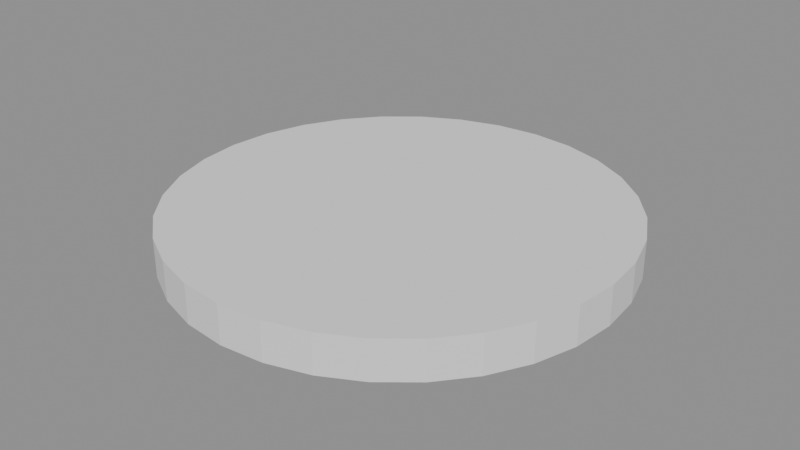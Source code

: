 # Source: lamp-stem-starter.blend  (saved by Blender 5.2.44; exported with 4.5.12 LTS)
import bpy
from mathutils import Matrix  # noqa: F401  (used for matrix-valued properties, if any)

bpy.ops.wm.read_factory_settings(use_empty=True)
scene = bpy.context.scene
scene.name = 'Scene'

# ---- meshes
me_cylinder = bpy.data.meshes.new('Cylinder')
me_cylinder.from_pydata([(0.0, 2.0, -0.175), (0.0, 2.0, 0.175), (0.3902, 1.962, -0.175), (0.3902, 1.962, 0.175), (0.7654, 1.848, -0.175), (0.7654, 1.848, 0.175), (1.111, 1.663, -0.175), (1.111, 1.663, 0.175), (1.414, 1.414, -0.175), (1.414, 1.414, 0.175), (1.663, 1.111, -0.175), (1.663, 1.111, 0.175), (1.848, 0.7654, -0.175), (1.848, 0.7654, 0.175), (1.962, 0.3902, -0.175), (1.962, 0.3902, 0.175), (2.0, 0.0, -0.175), (2.0, 0.0, 0.175), (1.962, -0.3902, -0.175), (1.962, -0.3902, 0.175), (1.848, -0.7654, -0.175), (1.848, -0.7654, 0.175), (1.663, -1.111, -0.175), (1.663, -1.111, 0.175), (1.414, -1.414, -0.175), (1.414, -1.414, 0.175), (1.111, -1.663, -0.175), (1.111, -1.663, 0.175), (0.7654, -1.848, -0.175), (0.7654, -1.848, 0.175), (0.3902, -1.962, -0.175), (0.3902, -1.962, 0.175), (0.0, -2.0, -0.175), (0.0, -2.0, 0.175), (-0.3902, -1.962, -0.175), (-0.3902, -1.962, 0.175), (-0.7654, -1.848, -0.175), (-0.7654, -1.848, 0.175), (-1.111, -1.663, -0.175), (-1.111, -1.663, 0.175), (-1.414, -1.414, -0.175), (-1.414, -1.414, 0.175), (-1.663, -1.111, -0.175), (-1.663, -1.111, 0.175), (-1.848, -0.7654, -0.175), (-1.848, -0.7654, 0.175), (-1.962, -0.3902, -0.175), (-1.962, -0.3902, 0.175), (-2.0, 0.0, -0.175), (-2.0, 0.0, 0.175), (-1.962, 0.3902, -0.175), (-1.962, 0.3902, 0.175), (-1.848, 0.7654, -0.175), (-1.848, 0.7654, 0.175), (-1.663, 1.111, -0.175), (-1.663, 1.111, 0.175), (-1.414, 1.414, -0.175), (-1.414, 1.414, 0.175), (-1.111, 1.663, -0.175), (-1.111, 1.663, 0.175), (-0.7654, 1.848, -0.175), (-0.7654, 1.848, 0.175), (-0.3902, 1.962, -0.175), (-0.3902, 1.962, 0.175)], [], [(0, 1, 3, 2), (2, 3, 5, 4), (4, 5, 7, 6), (6, 7, 9, 8), (8, 9, 11, 10), (10, 11, 13, 12), (12, 13, 15, 14), (14, 15, 17, 16), (16, 17, 19, 18), (18, 19, 21, 20), (20, 21, 23, 22), (22, 23, 25, 24), (24, 25, 27, 26), (26, 27, 29, 28), (28, 29, 31, 30), (30, 31, 33, 32), (32, 33, 35, 34), (34, 35, 37, 36), (36, 37, 39, 38), (38, 39, 41, 40), (40, 41, 43, 42), (42, 43, 45, 44), (44, 45, 47, 46), (46, 47, 49, 48), (48, 49, 51, 50), (50, 51, 53, 52), (52, 53, 55, 54), (54, 55, 57, 56), (56, 57, 59, 58), (58, 59, 61, 60), (3, 1, 63, 61, 59, 57, 55, 53, 51, 49, 47, 45, 43, 41, 39, 37, 35, 33, 31, 29, 27, 25, 23, 21, 19, 17, 15, 13, 11, 9, 7, 5), (60, 61, 63, 62), (62, 63, 1, 0), (0, 2, 4, 6, 8, 10, 12, 14, 16, 18, 20, 22, 24, 26, 28, 30, 32, 34, 36, 38, 40, 42, 44, 46, 48, 50, 52, 54, 56, 58, 60, 62)])
_uv = me_cylinder.uv_layers.new(name='UVMap')
_uv.uv.foreach_set('vector', [1.0, 0.5, 1.0, 1.0, 0.9688, 1.0, 0.9688, 0.5, 0.9688, 0.5, 0.9688, 1.0, 0.9375, 1.0, 0.9375, 0.5, 0.9375, 0.5, 0.9375, 1.0, 0.9062, 1.0, 0.9062, 0.5, 0.9062, 0.5, 0.9062, 1.0, 0.875, 1.0, 0.875, 0.5, 0.875, 0.5, 0.875, 1.0, 0.8438, 1.0, 0.8438, 0.5, 0.8438, 0.5, 0.8438, 1.0, 0.8125, 1.0, 0.8125, 0.5, 0.8125, 0.5, 0.8125, 1.0, 0.7812, 1.0, 0.7812, 0.5, 0.7812, 0.5, 0.7812, 1.0, 0.75, 1.0, 0.75, 0.5, 0.75, 0.5, 0.75, 1.0, 0.7188, 1.0, 0.7188, 0.5, 0.7188, 0.5, 0.7188, 1.0, 0.6875, 1.0, 0.6875, 0.5, 0.6875, 0.5, 0.6875, 1.0, 0.6562, 1.0, 0.6562, 0.5, 0.6562, 0.5, 0.6562, 1.0, 0.625, 1.0, 0.625, 0.5, 0.625, 0.5, 0.625, 1.0, 0.5938, 1.0, 0.5938, 0.5, 0.5938, 0.5, 0.5938, 1.0, 0.5625, 1.0, 0.5625, 0.5, 0.5625, 0.5, 0.5625, 1.0, 0.5312, 1.0, 0.5312, 0.5, 0.5312, 0.5, 0.5312, 1.0, 0.5, 1.0, 0.5, 0.5, 0.5, 0.5, 0.5, 1.0, 0.4688, 1.0, 0.4688, 0.5, 0.4688, 0.5, 0.4688, 1.0, 0.4375, 1.0, 0.4375, 0.5, 0.4375, 0.5, 0.4375, 1.0, 0.4062, 1.0, 0.4062, 0.5, 0.4062, 0.5, 0.4062, 1.0, 0.375, 1.0, 0.375, 0.5, 0.375, 0.5, 0.375, 1.0, 0.3438, 1.0, 0.3438, 0.5, 0.3438, 0.5, 0.3438, 1.0, 0.3125, 1.0, 0.3125, 0.5, 0.3125, 0.5, 0.3125, 1.0, 0.2812, 1.0, 0.2812, 0.5, 0.2812, 0.5, 0.2812, 1.0, 0.25, 1.0, 0.25, 0.5, 0.25, 0.5, 0.25, 1.0, 0.2188, 1.0, 0.2188, 0.5, 0.2188, 0.5, 0.2188, 1.0, 0.1875, 1.0, 0.1875, 0.5, 0.1875, 0.5, 0.1875, 1.0, 0.1562, 1.0, 0.1562, 0.5, 0.1562, 0.5, 0.1562, 1.0, 0.125, 1.0, 0.125, 0.5, 0.125, 0.5, 0.125, 1.0, 0.09375, 1.0, 0.09375, 0.5, 0.09375, 0.5, 0.09375, 1.0, 0.0625, 1.0, 0.0625, 0.5, 0.2968, 0.4854, 0.25, 0.49, 0.2032, 0.4854, 0.1582, 0.4717, 0.1167, 0.4496, 0.08029, 0.4197, 0.05045, 0.3833, 0.02827, 0.3418, 0.01461, 0.2968, 0.01, 0.25, 0.01461, 0.2032, 0.02827, 0.1582, 0.05045, 0.1167, 0.08029, 0.08029, 0.1167, 0.05045, 0.1582, 0.02827, 0.2032, 0.01461, 0.25, 0.01, 0.2968, 0.01461, 0.3418, 0.02827, 0.3833, 0.05045, 0.4197, 0.08029, 0.4496, 0.1167, 0.4717, 0.1582, 0.4854, 0.2032, 0.49, 0.25, 0.4854, 0.2968, 0.4717, 0.3418, 0.4496, 0.3833, 0.4197, 0.4197, 0.3833, 0.4496, 0.3418, 0.4717, 0.0625, 0.5, 0.0625, 1.0, 0.03125, 1.0, 0.03125, 0.5, 0.03125, 0.5, 0.03125, 1.0, 0.0, 1.0, 0.0, 0.5, 0.75, 0.49, 0.7968, 0.4854, 0.8418, 0.4717, 0.8833, 0.4496, 0.9197, 0.4197, 0.9496, 0.3833, 0.9717, 0.3418, 0.9854, 0.2968, 0.99, 0.25, 0.9854, 0.2032, 0.9717, 0.1582, 0.9496, 0.1167, 0.9197, 0.08029, 0.8833, 0.05045, 0.8418, 0.02827, 0.7968, 0.01461, 0.75, 0.01, 0.7032, 0.01461, 0.6582, 0.02827, 0.6167, 0.05045, 0.5803, 0.08029, 0.5504, 0.1167, 0.5283, 0.1582, 0.5146, 0.2032, 0.51, 0.25, 0.5146, 0.2968, 0.5283, 0.3418, 0.5504, 0.3833, 0.5803, 0.4197, 0.6167, 0.4496, 0.6582, 0.4717, 0.7032, 0.4854])
me_cylinder.update()

# ---- objects
ob_lamp_base = bpy.data.objects.new('Lamp Base', me_cylinder)

# ---- transforms, parenting, visibility, modifiers, constraints
ob_lamp_base.location = (0.0, 0.0, 0.175)

# ---- collection membership
scene.collection.objects.link(ob_lamp_base)

# ---- scene / render settings (as saved in the file)
scene.frame_start = 1; scene.frame_end = 250; scene.frame_set(1)
scene.render.engine = 'BLENDER_EEVEE_NEXT'
scene.render.bake_bias = 0.0
scene.render.bake_samples = 0
scene.render.compositor_device = 'GPU'
scene.eevee.use_volume_custom_range = False
scene.eevee.fast_gi_thickness_near = 0.1
scene.eevee.fast_gi_thickness_far = 0.0
scene.eevee.ray_tracing_options.screen_trace_thickness = 0.1
bpy.context.view_layer.update()

# ---- added for rendering (the .blend has no active camera and no usable light): camera, sun + grey world if the file has none
cam_auto = bpy.data.cameras.new('AutoCamera')
cam_auto.lens = 50.0
cam_auto.sensor_width = 36.0
cam_auto.clip_end = 1000.0
ob_auto_camera = bpy.data.objects.new('AutoCamera', cam_auto)
scene.collection.objects.link(ob_auto_camera)
ob_auto_camera.location = (5.24387, -6.29264, 4.3701)
ob_auto_camera.rotation_euler = (1.09748, -7.21219e-08, 0.694738)
scene.camera = ob_auto_camera
light_auto_sun = bpy.data.lights.new('AutoSun', 'SUN')
light_auto_sun.energy = 3.0
light_auto_sun.angle = 0.0523599
ob_auto_sun = bpy.data.objects.new('AutoSun', light_auto_sun)
scene.collection.objects.link(ob_auto_sun)
ob_auto_sun.rotation_euler = (0.872665, 0.174533, 0.523599)
if scene.world is None:
    world_auto = bpy.data.worlds.new('AutoWorld')
    world_auto.color = (0.3, 0.3, 0.3)
    scene.world = world_auto
bpy.context.view_layer.update()

